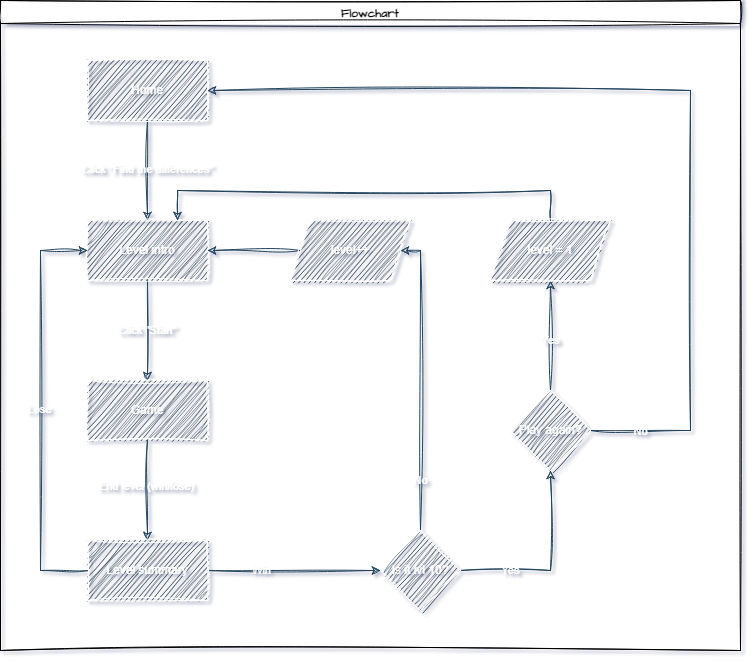

The diagram above was exported from draw.io. Its source (the exported page's mxGraphModel, read from the mxfile embedded in the PNG):
<mxGraphModel dx="2555" dy="950" grid="1" gridSize="10" guides="1" tooltips="1" connect="1" arrows="1" fold="1" page="1" pageScale="1" pageWidth="827" pageHeight="1169" background="none" math="0" shadow="1">
  <root>
    <mxCell id="0" />
    <mxCell id="1" parent="0" />
    <mxCell id="iCEz-MaiI_ZHlng-cwvC-429" value="Flowchart" style="swimlane;sketch=1;hachureGap=4;jiggle=2;curveFitting=1;fontFamily=Architects Daughter;fontSource=https%3A%2F%2Ffonts.googleapis.com%2Fcss%3Ffamily%3DArchitects%2BDaughter;" vertex="1" parent="1">
      <mxGeometry x="-680" y="60" width="740" height="650" as="geometry">
        <mxRectangle x="-700" y="30" width="100" height="30" as="alternateBounds" />
      </mxGeometry>
    </mxCell>
    <mxCell id="-Qqm0d2k0KBTgHMPS6B--1" style="edgeStyle=orthogonalEdgeStyle;rounded=0;orthogonalLoop=1;jettySize=auto;html=1;labelBackgroundColor=none;fontColor=default;strokeColor=#23445D;sketch=1;curveFitting=1;jiggle=2;strokeWidth=1;" parent="iCEz-MaiI_ZHlng-cwvC-429" source="-Qqm0d2k0KBTgHMPS6B--3" target="-Qqm0d2k0KBTgHMPS6B--6" edge="1">
      <mxGeometry relative="1" as="geometry" />
    </mxCell>
    <mxCell id="-Qqm0d2k0KBTgHMPS6B--2" value="Click &quot;Find the differences&quot;" style="edgeLabel;html=1;align=center;verticalAlign=middle;resizable=0;points=[];labelBackgroundColor=none;rounded=0;fontColor=#FFFFFF;sketch=1;curveFitting=1;jiggle=2;" parent="-Qqm0d2k0KBTgHMPS6B--1" connectable="0" vertex="1">
      <mxGeometry x="-0.0381" relative="1" as="geometry">
        <mxPoint as="offset" />
      </mxGeometry>
    </mxCell>
    <mxCell id="-Qqm0d2k0KBTgHMPS6B--3" value="Home" style="rounded=0;whiteSpace=wrap;html=1;labelBackgroundColor=none;fillColor=#182E3E;strokeColor=#FFFFFF;fontColor=#FFFFFF;sketch=1;curveFitting=1;jiggle=2;strokeWidth=1;perimeterSpacing=0;" parent="iCEz-MaiI_ZHlng-cwvC-429" vertex="1">
      <mxGeometry x="87" y="60" width="120" height="60" as="geometry" />
    </mxCell>
    <mxCell id="-Qqm0d2k0KBTgHMPS6B--4" style="edgeStyle=orthogonalEdgeStyle;rounded=0;orthogonalLoop=1;jettySize=auto;html=1;exitX=0.5;exitY=1;exitDx=0;exitDy=0;entryX=0.5;entryY=0;entryDx=0;entryDy=0;labelBackgroundColor=none;fontColor=default;strokeColor=#23445D;sketch=1;curveFitting=1;jiggle=2;strokeWidth=1;" parent="iCEz-MaiI_ZHlng-cwvC-429" source="-Qqm0d2k0KBTgHMPS6B--6" target="-Qqm0d2k0KBTgHMPS6B--9" edge="1">
      <mxGeometry relative="1" as="geometry" />
    </mxCell>
    <mxCell id="-Qqm0d2k0KBTgHMPS6B--5" value="Click &quot;Start&quot;" style="edgeLabel;html=1;align=center;verticalAlign=middle;resizable=0;points=[];labelBackgroundColor=none;rounded=0;fontColor=#FFFFFF;sketch=1;curveFitting=1;jiggle=2;" parent="-Qqm0d2k0KBTgHMPS6B--4" connectable="0" vertex="1">
      <mxGeometry x="0.0029" relative="1" as="geometry">
        <mxPoint as="offset" />
      </mxGeometry>
    </mxCell>
    <mxCell id="-Qqm0d2k0KBTgHMPS6B--6" value="Level intro" style="rounded=0;whiteSpace=wrap;html=1;labelBackgroundColor=none;fillColor=#182E3E;strokeColor=#FFFFFF;fontColor=#FFFFFF;sketch=1;curveFitting=1;jiggle=2;strokeWidth=1;" parent="iCEz-MaiI_ZHlng-cwvC-429" vertex="1">
      <mxGeometry x="87" y="220" width="120" height="60" as="geometry" />
    </mxCell>
    <mxCell id="-Qqm0d2k0KBTgHMPS6B--7" style="edgeStyle=orthogonalEdgeStyle;rounded=0;orthogonalLoop=1;jettySize=auto;html=1;entryX=0.5;entryY=0;entryDx=0;entryDy=0;labelBackgroundColor=none;fontColor=default;strokeColor=#23445D;sketch=1;curveFitting=1;jiggle=2;strokeWidth=1;" parent="iCEz-MaiI_ZHlng-cwvC-429" source="-Qqm0d2k0KBTgHMPS6B--9" target="-Qqm0d2k0KBTgHMPS6B--14" edge="1">
      <mxGeometry relative="1" as="geometry" />
    </mxCell>
    <mxCell id="-Qqm0d2k0KBTgHMPS6B--8" value="End level (win/lose)" style="edgeLabel;html=1;align=center;verticalAlign=middle;resizable=0;points=[];labelBackgroundColor=none;rounded=0;fontColor=#FFFFFF;sketch=1;curveFitting=1;jiggle=2;" parent="-Qqm0d2k0KBTgHMPS6B--7" connectable="0" vertex="1">
      <mxGeometry x="-0.0771" y="-1" relative="1" as="geometry">
        <mxPoint as="offset" />
      </mxGeometry>
    </mxCell>
    <mxCell id="-Qqm0d2k0KBTgHMPS6B--9" value="Game" style="rounded=0;whiteSpace=wrap;html=1;labelBackgroundColor=none;fillColor=#182E3E;strokeColor=#FFFFFF;fontColor=#FFFFFF;sketch=1;curveFitting=1;jiggle=2;strokeWidth=1;" parent="iCEz-MaiI_ZHlng-cwvC-429" vertex="1">
      <mxGeometry x="87" y="380" width="120" height="60" as="geometry" />
    </mxCell>
    <mxCell id="-Qqm0d2k0KBTgHMPS6B--10" style="edgeStyle=orthogonalEdgeStyle;rounded=0;orthogonalLoop=1;jettySize=auto;html=1;entryX=0;entryY=0.5;entryDx=0;entryDy=0;labelBackgroundColor=none;fontColor=default;strokeColor=#23445D;sketch=1;curveFitting=1;jiggle=2;strokeWidth=1;" parent="iCEz-MaiI_ZHlng-cwvC-429" source="-Qqm0d2k0KBTgHMPS6B--14" target="-Qqm0d2k0KBTgHMPS6B--6" edge="1">
      <mxGeometry relative="1" as="geometry">
        <Array as="points">
          <mxPoint x="40" y="570" />
          <mxPoint x="40" y="250" />
        </Array>
      </mxGeometry>
    </mxCell>
    <mxCell id="-Qqm0d2k0KBTgHMPS6B--11" value="Lose" style="edgeLabel;html=1;align=center;verticalAlign=middle;resizable=0;points=[];labelBackgroundColor=none;rounded=0;fontColor=#FFFFFF;sketch=1;curveFitting=1;jiggle=2;" parent="-Qqm0d2k0KBTgHMPS6B--10" connectable="0" vertex="1">
      <mxGeometry x="0.005" y="1" relative="1" as="geometry">
        <mxPoint as="offset" />
      </mxGeometry>
    </mxCell>
    <mxCell id="-Qqm0d2k0KBTgHMPS6B--12" style="edgeStyle=orthogonalEdgeStyle;rounded=0;orthogonalLoop=1;jettySize=auto;html=1;exitX=1;exitY=0.5;exitDx=0;exitDy=0;labelBackgroundColor=none;fontColor=default;strokeColor=#23445D;sketch=1;curveFitting=1;jiggle=2;strokeWidth=1;" parent="iCEz-MaiI_ZHlng-cwvC-429" source="-Qqm0d2k0KBTgHMPS6B--14" target="-Qqm0d2k0KBTgHMPS6B--19" edge="1">
      <mxGeometry relative="1" as="geometry" />
    </mxCell>
    <mxCell id="-Qqm0d2k0KBTgHMPS6B--13" value="Win" style="edgeLabel;html=1;align=center;verticalAlign=middle;resizable=0;points=[];labelBackgroundColor=none;rounded=0;fontColor=#FFFFFF;sketch=1;curveFitting=1;jiggle=2;" parent="-Qqm0d2k0KBTgHMPS6B--12" connectable="0" vertex="1">
      <mxGeometry x="-0.2039" y="-1" relative="1" as="geometry">
        <mxPoint x="-16" y="-1" as="offset" />
      </mxGeometry>
    </mxCell>
    <mxCell id="-Qqm0d2k0KBTgHMPS6B--14" value="Level summary" style="rounded=0;whiteSpace=wrap;html=1;labelBackgroundColor=none;fillColor=#182E3E;strokeColor=#FFFFFF;fontColor=#FFFFFF;sketch=1;curveFitting=1;jiggle=2;strokeWidth=1;" parent="iCEz-MaiI_ZHlng-cwvC-429" vertex="1">
      <mxGeometry x="87" y="540" width="120" height="60" as="geometry" />
    </mxCell>
    <mxCell id="-Qqm0d2k0KBTgHMPS6B--15" style="edgeStyle=orthogonalEdgeStyle;rounded=0;orthogonalLoop=1;jettySize=auto;html=1;exitX=0.5;exitY=0;exitDx=0;exitDy=0;entryX=1;entryY=0.5;entryDx=0;entryDy=0;labelBackgroundColor=none;fontColor=default;strokeColor=#23445D;sketch=1;curveFitting=1;jiggle=2;strokeWidth=1;" parent="iCEz-MaiI_ZHlng-cwvC-429" source="-Qqm0d2k0KBTgHMPS6B--19" target="-Qqm0d2k0KBTgHMPS6B--21" edge="1">
      <mxGeometry relative="1" as="geometry">
        <mxPoint x="280" y="250" as="targetPoint" />
        <Array as="points">
          <mxPoint x="420" y="250" />
        </Array>
      </mxGeometry>
    </mxCell>
    <mxCell id="-Qqm0d2k0KBTgHMPS6B--16" value="No" style="edgeLabel;html=1;align=center;verticalAlign=middle;resizable=0;points=[];labelBackgroundColor=none;rounded=0;fontColor=#FFFFFF;sketch=1;curveFitting=1;jiggle=2;" parent="-Qqm0d2k0KBTgHMPS6B--15" connectable="0" vertex="1">
      <mxGeometry x="0.2867" y="2" relative="1" as="geometry">
        <mxPoint x="2" y="143" as="offset" />
      </mxGeometry>
    </mxCell>
    <mxCell id="-Qqm0d2k0KBTgHMPS6B--17" style="edgeStyle=orthogonalEdgeStyle;rounded=0;orthogonalLoop=1;jettySize=auto;html=1;entryX=0.5;entryY=1;entryDx=0;entryDy=0;labelBackgroundColor=none;fontColor=default;strokeColor=#23445D;sketch=1;curveFitting=1;jiggle=2;strokeWidth=1;" parent="iCEz-MaiI_ZHlng-cwvC-429" source="-Qqm0d2k0KBTgHMPS6B--19" target="-Qqm0d2k0KBTgHMPS6B--26" edge="1">
      <mxGeometry relative="1" as="geometry" />
    </mxCell>
    <mxCell id="-Qqm0d2k0KBTgHMPS6B--18" value="Yes" style="edgeLabel;html=1;align=center;verticalAlign=middle;resizable=0;points=[];labelBackgroundColor=none;rounded=0;fontColor=#FFFFFF;sketch=1;curveFitting=1;jiggle=2;" parent="-Qqm0d2k0KBTgHMPS6B--17" connectable="0" vertex="1">
      <mxGeometry x="-0.0214" relative="1" as="geometry">
        <mxPoint x="-40" y="3" as="offset" />
      </mxGeometry>
    </mxCell>
    <mxCell id="-Qqm0d2k0KBTgHMPS6B--19" value="Is it lvl 10?" style="rhombus;whiteSpace=wrap;html=1;labelBackgroundColor=none;rounded=0;fillColor=#182E3E;strokeColor=#FFFFFF;fontColor=#FFFFFF;sketch=1;curveFitting=1;jiggle=2;strokeWidth=1;" parent="iCEz-MaiI_ZHlng-cwvC-429" vertex="1">
      <mxGeometry x="380" y="530" width="80" height="80" as="geometry" />
    </mxCell>
    <mxCell id="-Qqm0d2k0KBTgHMPS6B--20" style="edgeStyle=orthogonalEdgeStyle;rounded=0;orthogonalLoop=1;jettySize=auto;html=1;labelBackgroundColor=none;fontColor=default;strokeColor=#23445D;sketch=1;curveFitting=1;jiggle=2;strokeWidth=1;" parent="iCEz-MaiI_ZHlng-cwvC-429" source="-Qqm0d2k0KBTgHMPS6B--21" target="-Qqm0d2k0KBTgHMPS6B--6" edge="1">
      <mxGeometry relative="1" as="geometry" />
    </mxCell>
    <mxCell id="-Qqm0d2k0KBTgHMPS6B--21" value="level++" style="shape=parallelogram;perimeter=parallelogramPerimeter;whiteSpace=wrap;html=1;fixedSize=1;labelBackgroundColor=none;rounded=0;fillColor=#182E3E;strokeColor=#FFFFFF;fontColor=#FFFFFF;sketch=1;curveFitting=1;jiggle=2;strokeWidth=1;" parent="iCEz-MaiI_ZHlng-cwvC-429" vertex="1">
      <mxGeometry x="290" y="220" width="120" height="60" as="geometry" />
    </mxCell>
    <mxCell id="-Qqm0d2k0KBTgHMPS6B--22" style="edgeStyle=orthogonalEdgeStyle;rounded=0;orthogonalLoop=1;jettySize=auto;html=1;entryX=0.5;entryY=1;entryDx=0;entryDy=0;labelBackgroundColor=none;fontColor=default;strokeColor=#23445D;sketch=1;curveFitting=1;jiggle=2;strokeWidth=1;" parent="iCEz-MaiI_ZHlng-cwvC-429" source="-Qqm0d2k0KBTgHMPS6B--26" target="-Qqm0d2k0KBTgHMPS6B--28" edge="1">
      <mxGeometry relative="1" as="geometry" />
    </mxCell>
    <mxCell id="-Qqm0d2k0KBTgHMPS6B--23" value="Yes" style="edgeLabel;html=1;align=center;verticalAlign=middle;resizable=0;points=[];labelBackgroundColor=none;rounded=0;fontColor=#FFFFFF;sketch=1;curveFitting=1;jiggle=2;" parent="-Qqm0d2k0KBTgHMPS6B--22" connectable="0" vertex="1">
      <mxGeometry x="-0.0079" relative="1" as="geometry">
        <mxPoint y="4" as="offset" />
      </mxGeometry>
    </mxCell>
    <mxCell id="-Qqm0d2k0KBTgHMPS6B--24" style="edgeStyle=orthogonalEdgeStyle;rounded=0;orthogonalLoop=1;jettySize=auto;html=1;entryX=1;entryY=0.5;entryDx=0;entryDy=0;labelBackgroundColor=none;fontColor=default;strokeColor=#23445D;sketch=1;curveFitting=1;jiggle=2;strokeWidth=1;" parent="iCEz-MaiI_ZHlng-cwvC-429" source="-Qqm0d2k0KBTgHMPS6B--26" target="-Qqm0d2k0KBTgHMPS6B--3" edge="1">
      <mxGeometry relative="1" as="geometry">
        <Array as="points">
          <mxPoint x="690" y="430" />
          <mxPoint x="690" y="90" />
        </Array>
      </mxGeometry>
    </mxCell>
    <mxCell id="-Qqm0d2k0KBTgHMPS6B--25" value="No" style="edgeLabel;html=1;align=center;verticalAlign=middle;resizable=0;points=[];labelBackgroundColor=none;rounded=0;fontColor=#FFFFFF;sketch=1;curveFitting=1;jiggle=2;" parent="-Qqm0d2k0KBTgHMPS6B--24" connectable="0" vertex="1">
      <mxGeometry x="-0.442" y="-1" relative="1" as="geometry">
        <mxPoint x="-51" y="158" as="offset" />
      </mxGeometry>
    </mxCell>
    <mxCell id="-Qqm0d2k0KBTgHMPS6B--26" value="Play again?" style="rhombus;whiteSpace=wrap;html=1;labelBackgroundColor=none;rounded=0;fillColor=#182E3E;strokeColor=#FFFFFF;fontColor=#FFFFFF;sketch=1;curveFitting=1;jiggle=2;strokeWidth=1;" parent="iCEz-MaiI_ZHlng-cwvC-429" vertex="1">
      <mxGeometry x="510" y="390" width="80" height="80" as="geometry" />
    </mxCell>
    <mxCell id="-Qqm0d2k0KBTgHMPS6B--27" style="edgeStyle=orthogonalEdgeStyle;rounded=0;orthogonalLoop=1;jettySize=auto;html=1;entryX=0.75;entryY=0;entryDx=0;entryDy=0;labelBackgroundColor=none;fontColor=default;strokeColor=#23445D;sketch=1;curveFitting=1;jiggle=2;strokeWidth=1;" parent="iCEz-MaiI_ZHlng-cwvC-429" source="-Qqm0d2k0KBTgHMPS6B--28" target="-Qqm0d2k0KBTgHMPS6B--6" edge="1">
      <mxGeometry relative="1" as="geometry">
        <Array as="points">
          <mxPoint x="550" y="190" />
          <mxPoint x="177" y="190" />
        </Array>
      </mxGeometry>
    </mxCell>
    <mxCell id="-Qqm0d2k0KBTgHMPS6B--28" value="level = 1" style="shape=parallelogram;perimeter=parallelogramPerimeter;whiteSpace=wrap;html=1;fixedSize=1;labelBackgroundColor=none;rounded=0;fillColor=#182E3E;strokeColor=#FFFFFF;fontColor=#FFFFFF;sketch=1;curveFitting=1;jiggle=2;strokeWidth=1;" parent="iCEz-MaiI_ZHlng-cwvC-429" vertex="1">
      <mxGeometry x="490" y="220" width="120" height="60" as="geometry" />
    </mxCell>
  </root>
</mxGraphModel>